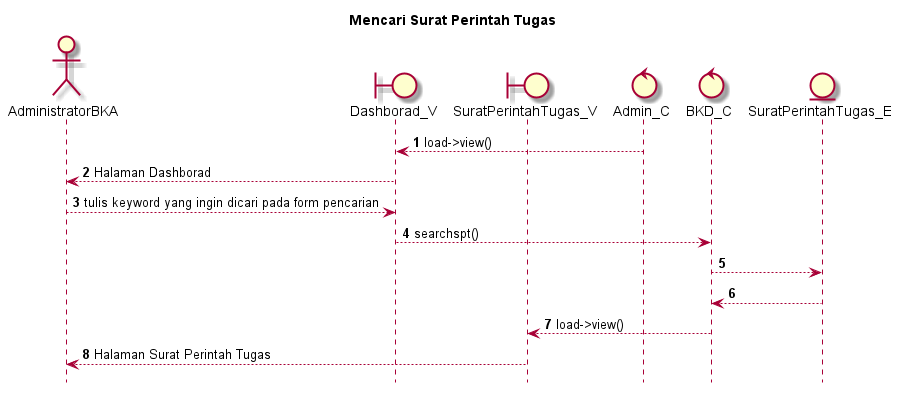

The diagram above was rendered by PlantUML. Its source (embedded in the PNG):
@startuml

autonumber
hide footbox
title Mencari Surat Perintah Tugas

Actor AdministratorBKA
boundary Dashborad_V
boundary SuratPerintahTugas_V
control Admin_C
control BKD_C
Entity SuratPerintahTugas_E

Admin_C --> Dashborad_V: load->view()
Dashborad_V --> AdministratorBKA: Halaman Dashborad
AdministratorBKA --> Dashborad_V: tulis keyword yang ingin dicari pada form pencarian
Dashborad_V --> BKD_C: searchspt()
BKD_C --> SuratPerintahTugas_E:
    
    SuratPerintahTugas_E --> BKD_C:
    BKD_C --> SuratPerintahTugas_V: load->view()
    SuratPerintahTugas_V --> AdministratorBKA: Halaman Surat Perintah Tugas

@enduml